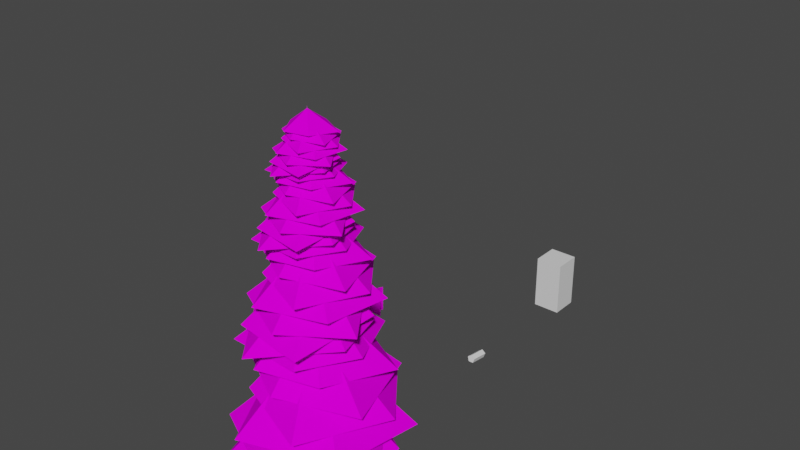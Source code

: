 # Source: myScene.blend  (saved by Blender 3.3.6; exported with 4.5.12 LTS)
import bpy
from mathutils import Matrix  # noqa: F401  (used for matrix-valued properties, if any)

bpy.ops.wm.read_factory_settings(use_empty=True)
scene = bpy.context.scene
scene.name = 'Scene'

# ---- collections
col_collection = bpy.data.collections.new('Collection'); scene.collection.children.link(col_collection)

# ---- images (referenced by path relative to the original .blend; pixels are not part of the script)
import os
ASSET_DIR = os.environ.get("B2B_ASSET_DIR", "")  # directory of the original .blend (textures are referenced by path, not embedded)
HERE = os.path.dirname(os.path.abspath(__file__))  # packed textures are extracted next to this script under _unpacked/

def load_image(name, relpath, width, height, colorspace="sRGB"):
    """Load a texture the original file referenced (path relative to the .blend, or extracted next to this script)."""
    p = next((c for c in (os.path.join(HERE, relpath), os.path.join(ASSET_DIR, relpath)) if relpath and os.path.exists(c)), "")
    if p:
        img = bpy.data.images.load(p, check_existing=True)
        img.name = name
    else:  # same state as the original file: an image datablock whose file is absent (Cycles renders it pink)
        img = bpy.data.images.new(name, width, height)
        img.source = "FILE"
        img.filepath = "//" + (relpath or name)
    img.colorspace_settings.name = colorspace
    return img
img_foilage_png = load_image('foilage.png', 'pre-assets/foilage.png', 1024, 1024, 'sRGB')
img_barktex_jpg = load_image('barktex.jpg', 'pre-assets/barktex.jpg', 1024, 1024, 'sRGB')
img_pineneedles_png = load_image('pineNeedles.png', 'pre-assets/pineNeedles.png', 1024, 1024, 'sRGB')

# ---- materials (node trees are filled in below, after node groups)
mat_material = bpy.data.materials.new('Material')
mat_material.alpha_threshold = 0.0
mat_material.use_transparent_shadow = False
mat_material.roughness = 0.5
mat_material.line_color = (0.0, 0.0, 0.0, 1.0)
mat_foliage = bpy.data.materials.new('foliage')
mat_foliage.use_transparent_shadow = False
mat_bark = bpy.data.materials.new('bark')
mat_bark.use_transparent_shadow = False
mat_pineneedles = bpy.data.materials.new('pineNeedles')
mat_pineneedles.use_transparent_shadow = False

# ---- material node trees
mat_material.use_nodes = True; mat_material.node_tree.nodes.clear()
_N = mat_material.node_tree.nodes; _L = mat_material.node_tree.links
n0 = _N.new('ShaderNodeOutputMaterial'); n0.name = 'Material Output'; n0.location = (300, 300)
n1 = _N.new('ShaderNodeBsdfPrincipled'); n1.name = 'Principled BSDF'; n1.location = (10, 300)
n1.distribution = 'GGX'
n1.subsurface_method = 'RANDOM_WALK_SKIN'
n1.inputs[3].default_value = 1.45
n1.inputs[27].default_value = (0.0, 0.0, 0.0, 1.0)
n1.inputs[28].default_value = 1.0
_L.new(n1.outputs[0], n0.inputs[0])
n0.is_active_output = True
mat_foliage.use_nodes = True; mat_foliage.node_tree.nodes.clear()
_N = mat_foliage.node_tree.nodes; _L = mat_foliage.node_tree.links
n0 = _N.new('ShaderNodeBsdfPrincipled'); n0.name = 'Principled BSDF'; n0.location = (-102, 315)
n0.distribution = 'GGX'
n0.subsurface_method = 'RANDOM_WALK_SKIN'
n0.inputs[2].default_value = 1.0
n0.inputs[3].default_value = 1.45
n0.inputs[13].default_value = 0.0
n0.inputs[27].default_value = (0.0, 0.0, 0.0, 1.0)
n0.inputs[28].default_value = 1.0
n1 = _N.new('ShaderNodeOutputMaterial'); n1.name = 'Material Output'; n1.location = (188, 315)
n2 = _N.new('ShaderNodeTexImage'); n2.name = 'Image Texture'; n2.location = (-392, 295)
n2.image = img_foilage_png
n2.interpolation = 'Closest'
_L.new(n0.outputs[0], n1.inputs[0])
_L.new(n2.outputs[0], n0.inputs[0])
_L.new(n2.outputs[1], n0.inputs[4])
n1.is_active_output = True
mat_bark.use_nodes = True; mat_bark.node_tree.nodes.clear()
_N = mat_bark.node_tree.nodes; _L = mat_bark.node_tree.links
n0 = _N.new('ShaderNodeBsdfPrincipled'); n0.name = 'Principled BSDF'; n0.location = (-102, 315)
n0.distribution = 'GGX'
n0.subsurface_method = 'RANDOM_WALK_SKIN'
n0.inputs[2].default_value = 1.0
n0.inputs[3].default_value = 1.45
n0.inputs[13].default_value = 0.0
n0.inputs[27].default_value = (0.0, 0.0, 0.0, 1.0)
n0.inputs[28].default_value = 1.0
n1 = _N.new('ShaderNodeOutputMaterial'); n1.name = 'Material Output'; n1.location = (188, 315)
n2 = _N.new('ShaderNodeTexImage'); n2.name = 'Image Texture'; n2.location = (-392, 295)
n2.image = img_barktex_jpg
n2.interpolation = 'Closest'
_L.new(n0.outputs[0], n1.inputs[0])
_L.new(n2.outputs[0], n0.inputs[0])
n1.is_active_output = True
mat_pineneedles.use_nodes = True; mat_pineneedles.node_tree.nodes.clear()
_N = mat_pineneedles.node_tree.nodes; _L = mat_pineneedles.node_tree.links
n0 = _N.new('ShaderNodeBsdfPrincipled'); n0.name = 'Principled BSDF'; n0.location = (-102, 315)
n0.distribution = 'GGX'
n0.subsurface_method = 'RANDOM_WALK_SKIN'
n0.inputs[2].default_value = 1.0
n0.inputs[3].default_value = 1.45
n0.inputs[13].default_value = 0.0
n0.inputs[27].default_value = (0.0, 0.0, 0.0, 1.0)
n0.inputs[28].default_value = 1.0
n1 = _N.new('ShaderNodeOutputMaterial'); n1.name = 'Material Output'; n1.location = (188, 315)
n2 = _N.new('ShaderNodeTexImage'); n2.name = 'Image Texture'; n2.location = (-392, 295)
n2.image = img_pineneedles_png
n2.interpolation = 'Closest'
_L.new(n0.outputs[0], n1.inputs[0])
_L.new(n2.outputs[0], n0.inputs[0])
_L.new(n2.outputs[1], n0.inputs[4])
n1.is_active_output = True

# ---- world
world_world = bpy.data.worlds.new('World'); scene.world = world_world
world_world.use_nodes = True; world_world.node_tree.nodes.clear()
_N = world_world.node_tree.nodes; _L = world_world.node_tree.links
n0 = _N.new('ShaderNodeOutputWorld'); n0.name = 'World Output'; n0.location = (300, 300)
n1 = _N.new('ShaderNodeBackground'); n1.name = 'Background'; n1.location = (10, 300)
n1.inputs[0].default_value = (0.05088, 0.05088, 0.05088, 1.0)
_L.new(n1.outputs[0], n0.inputs[0])
n0.is_active_output = True
world_world.color = (0.05088, 0.05088, 0.05088)
world_world.use_sun_shadow = False
world_world.sun_shadow_jitter_overblur = 0.0

# ---- meshes
me_cube = bpy.data.meshes.new('Cube')
me_cube.from_pydata([(1.0, 1.0, 1.0), (1.0, 1.0, -1.0), (1.0, -1.0, 1.0), (1.0, -1.0, -1.0), (-1.0, 1.0, 1.0), (-1.0, 1.0, -1.0), (-1.0, -1.0, 1.0), (-1.0, -1.0, -1.0)], [], [(0, 4, 6, 2), (3, 2, 6, 7), (7, 6, 4, 5), (5, 1, 3, 7), (1, 0, 2, 3), (5, 4, 0, 1)])
_uv = me_cube.uv_layers.new(name='UVMap')
_uv.uv.foreach_set('vector', [0.625, 0.5, 0.875, 0.5, 0.875, 0.75, 0.625, 0.75, 0.375, 0.75, 0.625, 0.75, 0.625, 1.0, 0.375, 1.0, 0.375, 0.0, 0.625, 0.0, 0.625, 0.25, 0.375, 0.25, 0.125, 0.5, 0.375, 0.5, 0.375, 0.75, 0.125, 0.75, 0.375, 0.5, 0.625, 0.5, 0.625, 0.75, 0.375, 0.75, 0.375, 0.25, 0.625, 0.25, 0.625, 0.5, 0.375, 0.5])
me_cube.materials.append(mat_material)
me_cube.use_mirror_vertex_groups = False
me_cube.update()
me_plane_002 = bpy.data.meshes.new('Plane.002')
me_plane_002.from_pydata([(-1.0, -1.0, 0.0), (1.0, -1.0, 0.0), (-1.0, 1.0, 0.0), (1.0, 1.0, 0.0), (0.5, -1.0, 0.866), (-0.5, -1.0, -0.866), (0.5, 1.0, 0.866), (-0.5, 1.0, -0.866), (0.5, -1.0, -0.866), (-0.5, -1.0, 0.866), (0.5, 1.0, -0.866), (-0.5, 1.0, 0.866)], [], [(0, 1, 3, 2), (4, 5, 7, 6), (8, 9, 11, 10)])
_uv = me_plane_002.uv_layers.new(name='UVMap')
_uv.uv.foreach_set('vector', [0.0, 0.0, 1.0, 0.0, 1.0, 1.0, 0.0, 1.0, 0.0, 0.0, 1.0, 0.0, 1.0, 1.0, 0.0, 1.0, 0.0, 0.0, 1.0, 0.0, 1.0, 1.0, 0.0, 1.0])
me_plane_002.materials.append(mat_foliage)
me_plane_002.update()
me_cone = bpy.data.meshes.new('Cone')
me_cone.from_pydata([(0.0, 0.5, 0.0), (0.4755, 0.1545, 0.0), (0.2939, -0.4045, 0.0), (-0.2939, -0.4045, 0.0), (-0.4755, 0.1545, 0.0), (0.0, 0.0, 12.0), (0.0, -2.086e-08, 4.0), (-0.02038, 2.293, 1.35), (2.24, 1.029, 1.403), (1.596, -2.813, 0.8239), (-1.763, -2.427, 1.0), (-2.853, 0.9271, 1.0), (0.0, -2.086e-08, 4.538), (-1.566, 1.539, 2.033), (0.8196, 2.214, 2.082), (2.986, -0.8239, 1.535), (0.4494, -2.837, 1.702), (-2.56, -1.304, 1.702), (0.0, -2.086e-08, 5.046), (-2.102, -0.01869, 2.678), (-0.944, 2.054, 2.725), (2.58, 1.464, 2.207), (2.226, -1.617, 2.365), (-0.8501, -2.616, 2.365), (0.0, -2.086e-08, 5.527), (-1.411, -1.436, 3.288), (-2.03, 0.7516, 3.332), (0.7555, 2.738, 2.843), (2.602, 0.4121, 2.992), (1.196, -2.347, 2.992), (0.0, -2.086e-08, 5.981), (0.01713, -1.928, 3.865), (-1.883, -0.8657, 3.906), (-1.342, 2.366, 3.444), (1.483, 2.041, 3.585), (2.399, -0.7795, 3.585), (0.0, -2.086e-08, 6.41), (1.317, -1.294, 4.41), (-0.6892, -1.862, 4.449), (-2.511, 0.6928, 4.012), (-0.3779, 2.386, 4.145), (2.152, 1.097, 4.145), (0.0, -2.086e-08, 6.816), (1.768, 0.01571, 4.925), (0.7938, -1.727, 4.962), (-2.169, -1.231, 4.549), (-1.871, 1.36, 4.675), (0.7148, 2.2, 4.675), (0.0, -2.086e-08, 7.2), (1.186, 1.208, 5.412), (1.707, -0.632, 5.448), (-0.6353, -2.302, 5.057), (-2.188, -0.3465, 5.176), (-1.006, 1.974, 5.176), (0.0, -2.086e-08, 7.563), (-0.01441, 1.621, 5.873), (1.584, 0.7279, 5.906), (1.129, -1.989, 5.537), (-1.247, -1.716, 5.649), (-2.017, 0.6555, 5.649), (0.0, -2.086e-08, 7.906), (-1.107, 1.088, 6.308), (0.5795, 1.565, 6.34), (2.111, -0.5826, 5.991), (0.3178, -2.006, 6.097), (-1.81, -0.9222, 6.097), (0.0, -2.086e-08, 8.23), (-1.487, -0.01321, 6.72), (-0.6675, 1.452, 6.75), (1.824, 1.035, 6.42), (1.574, -1.143, 6.52), (-0.6011, -1.85, 6.52), (0.0, -2.086e-08, 8.537), (-0.9977, -1.016, 7.109), (-1.435, 0.5314, 7.137), (0.5342, 1.936, 6.825), (1.84, 0.2914, 6.92), (0.8457, -1.66, 6.92), (0.0, -2.086e-08, 8.827), (0.01212, -1.363, 7.477), (-1.332, -0.6121, 7.503), (-0.9492, 1.673, 7.208), (1.048, 1.443, 7.298), (1.696, -0.5512, 7.298), (0.0, -2.086e-08, 9.101), (0.9313, -0.9149, 7.825), (-0.4873, -1.316, 7.85), (-1.775, 0.4899, 7.571), (-0.2672, 1.687, 7.656), (1.522, 0.7755, 7.656), (0.0, -2.086e-08, 9.36), (1.25, 0.01111, 8.153), (0.5613, -1.221, 8.177), (-1.534, -0.8704, 7.913), (-1.323, 0.9615, 7.994), (0.5055, 1.556, 7.994), (0.0, -2.086e-08, 9.605), (0.8389, 0.854, 8.464), (1.207, -0.4469, 8.487), (-0.4492, -1.628, 8.237), (-1.547, -0.245, 8.313), (-0.7111, 1.396, 8.313), (0.0, -2.086e-08, 9.836), (-0.01019, 1.146, 8.758), (1.12, 0.5147, 8.779), (0.7982, -1.407, 8.544), (-0.8817, -1.213, 8.615), (-1.427, 0.4635, 8.615), (0.0, -2.086e-08, 10.06), (-0.7831, 0.7693, 9.036), (0.4098, 1.107, 9.056), (1.493, -0.4119, 8.833), (0.2247, -1.419, 8.901), (-1.28, -0.6521, 8.901), (0.0, -2.086e-08, 10.26), (-1.051, -0.009343, 9.298), (-0.472, 1.027, 9.317), (1.29, 0.732, 9.107), (1.113, -0.8085, 9.171), (-0.425, -1.308, 9.171), (0.0, -2.086e-08, 10.46), (-0.7055, -0.7181, 9.547), (-1.015, 0.3758, 9.565), (0.3777, 1.369, 9.365), (1.301, 0.206, 9.426), (0.598, -1.174, 9.426), (0.0, -2.086e-08, 10.64), (0.008567, -0.9639, 9.781), (-0.9417, -0.4328, 9.798), (-0.6712, 1.183, 9.61), (0.7414, 1.02, 9.667), (1.2, -0.3898, 9.667), (0.0, -2.086e-08, 10.82), (0.6585, -0.6469, 10.0), (-0.3446, -0.9307, 10.02), (-1.255, 0.3464, 9.841), (-0.1889, 1.193, 9.895), (1.076, 0.5483, 9.895), (0.0, -2.086e-08, 10.98), (0.8839, 0.007856, 10.21), (0.3969, -0.8636, 10.23), (-1.085, -0.6155, 10.06), (-0.9357, 0.6798, 10.11), (0.3574, 1.1, 10.11), (0.0, -2.086e-08, 11.14), (0.5932, 0.6038, 10.41), (0.8535, -0.316, 10.43), (-0.3176, -1.151, 10.27), (-1.094, -0.1733, 10.31), (-0.5028, 0.9869, 10.31), (0.0, -2.086e-08, 11.29), (-0.007204, 0.8106, 10.6), (0.7919, 0.364, 10.61), (0.5644, -0.9946, 10.46), (-0.6234, -0.8581, 10.51), (-1.009, 0.3278, 10.51), (0.0, -2.086e-08, 11.43), (-0.5537, 0.544, 10.78), (0.2898, 0.7827, 10.79), (1.056, -0.2913, 10.65), (0.1589, -1.003, 10.69), (-0.905, -0.4611, 10.69), (0.0, -2.086e-08, 11.56), (-0.7433, -0.006606, 10.94), (-0.3338, 0.7262, 10.96), (0.912, 0.5176, 10.82), (0.7868, -0.5717, 10.86), (-0.3005, -0.925, 10.86), (0.0, -2.086e-08, 11.68), (-0.4988, -0.5078, 11.1), (-0.7177, 0.2657, 11.11), (0.2671, 0.968, 10.99), (0.9199, 0.1457, 11.02), (0.4228, -0.8298, 11.02), (0.0, -2.086e-08, 11.8), (0.006058, -0.6816, 11.25), (-0.6659, -0.3061, 11.26), (-0.4746, 0.8363, 11.14), (0.5242, 0.7215, 11.18), (0.8482, -0.2756, 11.18), (0.0, -2.086e-08, 11.91), (0.4656, -0.4574, 11.39), (-0.2437, -0.6581, 11.4), (-0.8877, 0.2449, 11.29), (-0.1336, 0.8435, 11.32), (0.761, 0.3877, 11.32)], [], [(0, 5, 1), (1, 5, 2), (2, 5, 3), (3, 5, 4), (4, 5, 0), (6, 11, 7), (6, 9, 10), (6, 7, 8), (6, 10, 11), (6, 8, 9), (12, 17, 13), (12, 15, 16), (12, 13, 14), (12, 16, 17), (12, 14, 15), (18, 23, 19), (18, 21, 22), (18, 19, 20), (18, 22, 23), (18, 20, 21), (24, 29, 25), (24, 27, 28), (24, 25, 26), (24, 28, 29), (24, 26, 27), (30, 35, 31), (30, 33, 34), (30, 31, 32), (30, 34, 35), (30, 32, 33), (36, 41, 37), (36, 39, 40), (36, 37, 38), (36, 40, 41), (36, 38, 39), (42, 47, 43), (42, 45, 46), (42, 43, 44), (42, 46, 47), (42, 44, 45), (48, 53, 49), (48, 51, 52), (48, 49, 50), (48, 52, 53), (48, 50, 51), (54, 59, 55), (54, 57, 58), (54, 55, 56), (54, 58, 59), (54, 56, 57), (60, 65, 61), (60, 63, 64), (60, 61, 62), (60, 64, 65), (60, 62, 63), (66, 71, 67), (66, 69, 70), (66, 67, 68), (66, 70, 71), (66, 68, 69), (72, 77, 73), (72, 75, 76), (72, 73, 74), (72, 76, 77), (72, 74, 75), (78, 83, 79), (78, 81, 82), (78, 79, 80), (78, 82, 83), (78, 80, 81), (84, 89, 85), (84, 87, 88), (84, 85, 86), (84, 88, 89), (84, 86, 87), (90, 95, 91), (90, 93, 94), (90, 91, 92), (90, 94, 95), (90, 92, 93), (96, 101, 97), (96, 99, 100), (96, 97, 98), (96, 100, 101), (96, 98, 99), (102, 107, 103), (102, 105, 106), (102, 103, 104), (102, 106, 107), (102, 104, 105), (108, 113, 109), (108, 111, 112), (108, 109, 110), (108, 112, 113), (108, 110, 111), (114, 119, 115), (114, 117, 118), (114, 115, 116), (114, 118, 119), (114, 116, 117), (120, 125, 121), (120, 123, 124), (120, 121, 122), (120, 124, 125), (120, 122, 123), (126, 131, 127), (126, 129, 130), (126, 127, 128), (126, 130, 131), (126, 128, 129), (132, 137, 133), (132, 135, 136), (132, 133, 134), (132, 136, 137), (132, 134, 135), (138, 143, 139), (138, 141, 142), (138, 139, 140), (138, 142, 143), (138, 140, 141), (144, 149, 145), (144, 147, 148), (144, 145, 146), (144, 148, 149), (144, 146, 147), (150, 155, 151), (150, 153, 154), (150, 151, 152), (150, 154, 155), (150, 152, 153), (156, 161, 157), (156, 159, 160), (156, 157, 158), (156, 160, 161), (156, 158, 159), (162, 167, 163), (162, 165, 166), (162, 163, 164), (162, 166, 167), (162, 164, 165), (168, 173, 169), (168, 171, 172), (168, 169, 170), (168, 172, 173), (168, 170, 171), (174, 179, 175), (174, 177, 178), (174, 175, 176), (174, 178, 179), (174, 176, 177), (180, 185, 181), (180, 183, 184), (180, 181, 182), (180, 184, 185), (180, 182, 183)])
me_cone.polygons.foreach_set('material_index', [0, 0, 0, 0, 0, 1, 1, 1, 1, 1, 1, 1, 1, 1, 1, 1, 1, 1, 1, 1, 1, 1, 1, 1, 1, 1, 1, 1, 1, 1, 1, 1, 1, 1, 1, 1, 1, 1, 1, 1, 1, 1, 1, 1, 1, 1, 1, 1, 1, 1, 1, 1, 1, 1, 1, 1, 1, 1, 1, 1, 1, 1, 1, 1, 1, 1, 1, 1, 1, 1, 1, 1, 1, 1, 1, 1, 1, 1, 1, 1, 1, 1, 1, 1, 1, 1, 1, 1, 1, 1, 1, 1, 1, 1, 1, 1, 1, 1, 1, 1, 1, 1, 1, 1, 1, 1, 1, 1, 1, 1, 1, 1, 1, 1, 1, 1, 1, 1, 1, 1, 1, 1, 1, 1, 1, 1, 1, 1, 1, 1, 1, 1, 1, 1, 1, 1, 1, 1, 1, 1, 1, 1, 1, 1, 1, 1, 1, 1, 1, 1, 1, 1, 1, 1, 1])
_uv = me_cone.uv_layers.new(name='UVMap')
_uv.uv.foreach_set('vector', [0.05063, 4.647, 0.2537, -3.65, 0.4568, 4.647, -1.168, 4.647, -0.9648, -3.65, -0.7617, 4.647, 0.8628, 4.65, 0.6382, -3.65, 0.4568, 4.64, -0.3555, 4.647, -0.1525, -3.65, 0.05063, 4.647, -0.7617, 4.647, -0.5586, -3.65, -0.3555, 4.647, 0.5, 1.0, 1.0, 0.0, 0.1806, 0.0, 0.5, 1.0, 1.0, 0.0, 0.1806, 0.0, 0.5, 1.0, 1.0, 0.0, 0.1806, 0.0, 0.5, 1.0, 1.0, 0.0, 0.1806, 0.0, 0.5, 1.0, 1.0, 0.0, 0.1806, 0.0, 0.5, 1.0, 1.0, 0.0, 0.1806, 0.0, 0.5, 1.0, 1.0, 0.0, 0.1806, 0.0, 0.5, 1.0, 1.0, 0.0, 0.1806, 0.0, 0.5, 1.0, 1.0, 0.0, 0.1806, 0.0, 0.5, 1.0, 1.0, 0.0, 0.1806, 0.0, 0.5, 1.0, 1.0, 0.0, 0.1806, 0.0, 0.5, 1.0, 1.0, 0.0, 0.1806, 0.0, 0.5, 1.0, 1.0, 0.0, 0.1806, 0.0, 0.5, 1.0, 1.0, 0.0, 0.1806, 0.0, 0.5, 1.0, 1.0, 0.0, 0.1806, 0.0, 0.5, 1.0, 1.0, 0.0, 0.1806, 0.0, 0.5, 1.0, 1.0, 0.0, 0.1806, 0.0, 0.5, 1.0, 1.0, 0.0, 0.1806, 0.0, 0.5, 1.0, 1.0, 0.0, 0.1806, 0.0, 0.5, 1.0, 1.0, 0.0, 0.1806, 0.0, 0.5, 1.0, 1.0, 0.0, 0.1806, 0.0, 0.5, 1.0, 1.0, 0.0, 0.1806, 0.0, 0.5, 1.0, 1.0, 0.0, 0.1806, 0.0, 0.5, 1.0, 1.0, 0.0, 0.1806, 0.0, 0.5, 1.0, 1.0, 0.0, 0.1806, 0.0, 0.5, 1.0, 1.0, 0.0, 0.1806, 0.0, 0.5, 1.0, 1.0, 0.0, 0.1806, 0.0, 0.5, 1.0, 1.0, 0.0, 0.1806, 0.0, 0.5, 1.0, 1.0, 0.0, 0.1806, 0.0, 0.5, 1.0, 1.0, 0.0, 0.1806, 0.0, 0.5, 1.0, 1.0, 0.0, 0.1806, 0.0, 0.5, 1.0, 1.0, 0.0, 0.1806, 0.0, 0.5, 1.0, 1.0, 0.0, 0.1806, 0.0, 0.5, 1.0, 1.0, 0.0, 0.1806, 0.0, 0.5, 1.0, 1.0, 0.0, 0.1806, 0.0, 0.5, 1.0, 1.0, 0.0, 0.1806, 0.0, 0.5, 1.0, 1.0, 0.0, 0.1806, 0.0, 0.5, 1.0, 1.0, 0.0, 0.1806, 0.0, 0.5, 1.0, 1.0, 0.0, 0.1806, 0.0, 0.5, 1.0, 1.0, 0.0, 0.1806, 0.0, 0.5, 1.0, 1.0, 0.0, 0.1806, 0.0, 0.5, 1.0, 1.0, 0.0, 0.1806, 0.0, 0.5, 1.0, 1.0, 0.0, 0.1806, 0.0, 0.5, 1.0, 1.0, 0.0, 0.1806, 0.0, 0.5, 1.0, 1.0, 0.0, 0.1806, 0.0, 0.5, 1.0, 1.0, 0.0, 0.1806, 0.0, 0.5, 1.0, 1.0, 0.0, 0.1806, 0.0, 0.5, 1.0, 1.0, 0.0, 0.1806, 0.0, 0.5, 1.0, 1.0, 0.0, 0.1806, 0.0, 0.5, 1.0, 1.0, 0.0, 0.1806, 0.0, 0.5, 1.0, 1.0, 0.0, 0.1806, 0.0, 0.5, 1.0, 1.0, 0.0, 0.1806, 0.0, 0.5, 1.0, 1.0, 0.0, 0.1806, 0.0, 0.5, 1.0, 1.0, 0.0, 0.1806, 0.0, 0.5, 1.0, 1.0, 0.0, 0.1806, 0.0, 0.5, 1.0, 1.0, 0.0, 0.1806, 0.0, 0.5, 1.0, 1.0, 0.0, 0.1806, 0.0, 0.5, 1.0, 1.0, 0.0, 0.1806, 0.0, 0.5, 1.0, 1.0, 0.0, 0.1806, 0.0, 0.5, 1.0, 1.0, 0.0, 0.1806, 0.0, 0.5, 1.0, 1.0, 0.0, 0.1806, 0.0, 0.5, 1.0, 1.0, 0.0, 0.1806, 0.0, 0.5, 1.0, 1.0, 0.0, 0.1806, 0.0, 0.5, 1.0, 1.0, 0.0, 0.1806, 0.0, 0.5, 1.0, 1.0, 0.0, 0.1806, 0.0, 0.5, 1.0, 1.0, 0.0, 0.1806, 0.0, 0.5, 1.0, 1.0, 0.0, 0.1806, 0.0, 0.5, 1.0, 1.0, 0.0, 0.1806, 0.0, 0.5, 1.0, 1.0, 0.0, 0.1806, 0.0, 0.5, 1.0, 1.0, 0.0, 0.1806, 0.0, 0.5, 1.0, 1.0, 0.0, 0.1806, 0.0, 0.5, 1.0, 1.0, 0.0, 0.1806, 0.0, 0.5, 1.0, 1.0, 0.0, 0.1806, 0.0, 0.5, 1.0, 1.0, 0.0, 0.1806, 0.0, 0.5, 1.0, 1.0, 0.0, 0.1806, 0.0, 0.5, 1.0, 1.0, 0.0, 0.1806, 0.0, 0.5, 1.0, 1.0, 0.0, 0.1806, 0.0, 0.5, 1.0, 1.0, 0.0, 0.1806, 0.0, 0.5, 1.0, 1.0, 0.0, 0.1806, 0.0, 0.5, 1.0, 1.0, 0.0, 0.1806, 0.0, 0.5, 1.0, 1.0, 0.0, 0.1806, 0.0, 0.5, 1.0, 1.0, 0.0, 0.1806, 0.0, 0.5, 1.0, 1.0, 0.0, 0.1806, 0.0, 0.5, 1.0, 1.0, 0.0, 0.1806, 0.0, 0.5, 1.0, 1.0, 0.0, 0.1806, 0.0, 0.5, 1.0, 1.0, 0.0, 0.1806, 0.0, 0.5, 1.0, 1.0, 0.0, 0.1806, 0.0, 0.5, 1.0, 1.0, 0.0, 0.1806, 0.0, 0.5, 1.0, 1.0, 0.0, 0.1806, 0.0, 0.5, 1.0, 1.0, 0.0, 0.1806, 0.0, 0.5, 1.0, 1.0, 0.0, 0.1806, 0.0, 0.5, 1.0, 1.0, 0.0, 0.1806, 0.0, 0.5, 1.0, 1.0, 0.0, 0.1806, 0.0, 0.5, 1.0, 1.0, 0.0, 0.1806, 0.0, 0.5, 1.0, 1.0, 0.0, 0.1806, 0.0, 0.5, 1.0, 1.0, 0.0, 0.1806, 0.0, 0.5, 1.0, 1.0, 0.0, 0.1806, 0.0, 0.5, 1.0, 1.0, 0.0, 0.1806, 0.0, 0.5, 1.0, 1.0, 0.0, 0.1806, 0.0, 0.5, 1.0, 1.0, 0.0, 0.1806, 0.0, 0.5, 1.0, 1.0, 0.0, 0.1806, 0.0, 0.5, 1.0, 1.0, 0.0, 0.1806, 0.0, 0.5, 1.0, 1.0, 0.0, 0.1806, 0.0, 0.5, 1.0, 1.0, 0.0, 0.1806, 0.0, 0.5, 1.0, 1.0, 0.0, 0.1806, 0.0, 0.5, 1.0, 1.0, 0.0, 0.1806, 0.0, 0.5, 1.0, 1.0, 0.0, 0.1806, 0.0, 0.5, 1.0, 1.0, 0.0, 0.1806, 0.0, 0.5, 1.0, 1.0, 0.0, 0.1806, 0.0, 0.5, 1.0, 1.0, 0.0, 0.1806, 0.0, 0.5, 1.0, 1.0, 0.0, 0.1806, 0.0, 0.5, 1.0, 1.0, 0.0, 0.1806, 0.0, 0.5, 1.0, 1.0, 0.0, 0.1806, 0.0, 0.5, 1.0, 1.0, 0.0, 0.1806, 0.0, 0.5, 1.0, 1.0, 0.0, 0.1806, 0.0, 0.5, 1.0, 1.0, 0.0, 0.1806, 0.0, 0.5, 1.0, 1.0, 0.0, 0.1806, 0.0, 0.5, 1.0, 1.0, 0.0, 0.1806, 0.0, 0.5, 1.0, 1.0, 0.0, 0.1806, 0.0, 0.5, 1.0, 1.0, 0.0, 0.1806, 0.0, 0.5, 1.0, 1.0, 0.0, 0.1806, 0.0, 0.5, 1.0, 1.0, 0.0, 0.1806, 0.0, 0.5, 1.0, 1.0, 0.0, 0.1806, 0.0, 0.5, 1.0, 1.0, 0.0, 0.1806, 0.0, 0.5, 1.0, 1.0, 0.0, 0.1806, 0.0, 0.5, 1.0, 1.0, 0.0, 0.1806, 0.0, 0.5, 1.0, 1.0, 0.0, 0.1806, 0.0, 0.5, 1.0, 1.0, 0.0, 0.1806, 0.0, 0.5, 1.0, 1.0, 0.0, 0.1806, 0.0, 0.5, 1.0, 1.0, 0.0, 0.1806, 0.0, 0.5, 1.0, 1.0, 0.0, 0.1806, 0.0, 0.5, 1.0, 1.0, 0.0, 0.1806, 0.0, 0.5, 1.0, 1.0, 0.0, 0.1806, 0.0, 0.5, 1.0, 1.0, 0.0, 0.1806, 0.0, 0.5, 1.0, 1.0, 0.0, 0.1806, 0.0, 0.5, 1.0, 1.0, 0.0, 0.1806, 0.0, 0.5, 1.0, 1.0, 0.0, 0.1806, 0.0, 0.5, 1.0, 1.0, 0.0, 0.1806, 0.0, 0.5, 1.0, 1.0, 0.0, 0.1806, 0.0, 0.5, 1.0, 1.0, 0.0, 0.1806, 0.0, 0.5, 1.0, 1.0, 0.0, 0.1806, 0.0, 0.5, 1.0, 1.0, 0.0, 0.1806, 0.0, 0.5, 1.0, 1.0, 0.0, 0.1806, 0.0, 0.5, 1.0, 1.0, 0.0, 0.1806, 0.0, 0.5, 1.0, 1.0, 0.0, 0.1806, 0.0, 0.5, 1.0, 1.0, 0.0, 0.1806, 0.0, 0.5, 1.0, 1.0, 0.0, 0.1806, 0.0, 0.5, 1.0, 1.0, 0.0, 0.1806, 0.0, 0.5, 1.0, 1.0, 0.0, 0.1806, 0.0, 0.5, 1.0, 1.0, 0.0, 0.1806, 0.0])
me_cone.materials.append(mat_bark)
me_cone.materials.append(mat_pineneedles)
me_cone.update()
me_cylinder = bpy.data.meshes.new('Cylinder')
me_cylinder.from_pydata([(0.0, 0.15, -0.33), (0.0, 0.15, 0.33), (0.1427, 0.04635, -0.33), (0.1427, 0.04635, 0.33), (0.08817, -0.1214, -0.33), (0.08817, -0.1214, 0.33), (-0.08817, -0.1214, -0.33), (-0.08817, -0.1214, 0.33), (-0.1427, 0.04635, -0.33), (-0.1427, 0.04635, 0.33)], [], [(0, 1, 3, 2), (2, 3, 5, 4), (4, 5, 7, 6), (3, 1, 9, 7, 5), (6, 7, 9, 8), (8, 9, 1, 0), (0, 2, 4, 6, 8)])
_uv = me_cylinder.uv_layers.new(name='UVMap')
_uv.uv.foreach_set('vector', [1.0, 0.5, 1.0, 1.0, 0.8, 1.0, 0.8, 0.5, 0.8, 0.5, 0.8, 1.0, 0.6, 1.0, 0.6, 0.5, 0.6, 0.5, 0.6, 1.0, 0.4, 1.0, 0.4, 0.5, 0.4783, 0.3242, 0.25, 0.49, 0.02175, 0.3242, 0.1089, 0.05584, 0.3911, 0.05584, 0.4, 0.5, 0.4, 1.0, 0.2, 1.0, 0.2, 0.5, 0.2, 0.5, 0.2, 1.0, 2.98e-08, 1.0, 2.98e-08, 0.5, 0.75, 0.49, 0.9783, 0.3242, 0.8911, 0.05584, 0.6089, 0.05584, 0.5217, 0.3242])
me_cylinder.update()

# ---- objects
ob_cube = bpy.data.objects.new('Cube', me_cube)
ob_bush = bpy.data.objects.new('bush', me_plane_002)
ob_tree = bpy.data.objects.new('tree', me_cone)
ob_cylinder = bpy.data.objects.new('Cylinder', me_cylinder)

# ---- transforms, parenting, visibility, modifiers, constraints
ob_cube.location = (0.0, 5.0, 1.0)
ob_cube.scale = (0.5, 0.5, 1.0)
ob_cube.lock_rotations_4d = False
ob_cube.empty_display_type = 'ARROWS'
ob_cube.lineart.crease_threshold = 0.0
ob_bush.location = (-5.0, 0.0, 0.5)
ob_bush.rotation_euler = (1.571, -0.0, 4.189)
ob_bush.scale = (0.5, 0.5, 0.5)
ob_tree.location = (0.0, -8.0, 0.0)
ob_cylinder.location = (0.0, 0.0, 0.1289)
ob_cylinder.rotation_euler = (1.434, 2.2e-16, 1.918e-16)

# ---- collection membership
col_collection.objects.link(ob_cube)
col_collection.objects.link(ob_bush)
col_collection.objects.link(ob_tree)
col_collection.objects.link(ob_cylinder)

# ---- scene / render settings (as saved in the file)
scene.frame_start = 1; scene.frame_end = 250; scene.frame_set(1)
scene.render.engine = 'BLENDER_EEVEE_NEXT'
scene.cycles.sampling_pattern = 'TABULATED_SOBOL'
scene.cycles.use_light_tree = False
scene.view_settings.view_transform = 'Filmic'
bpy.context.view_layer.update()

# ---- added for rendering (the .blend has no active camera and no usable light): camera, sun
cam_auto = bpy.data.cameras.new('AutoCamera')
cam_auto.lens = 50.0
cam_auto.sensor_width = 36.0
cam_auto.clip_end = 1000.0
ob_auto_camera = bpy.data.objects.new('AutoCamera', cam_auto)
scene.collection.objects.link(ob_auto_camera)
ob_auto_camera.location = (19.076, -27.1434, 22.2983)
ob_auto_camera.rotation_euler = (1.09748, -7.21219e-08, 0.694738)
scene.camera = ob_auto_camera
light_auto_sun = bpy.data.lights.new('AutoSun', 'SUN')
light_auto_sun.energy = 3.0
light_auto_sun.angle = 0.0523599
ob_auto_sun = bpy.data.objects.new('AutoSun', light_auto_sun)
scene.collection.objects.link(ob_auto_sun)
ob_auto_sun.rotation_euler = (0.872665, 0.174533, 0.523599)
bpy.context.view_layer.update()
